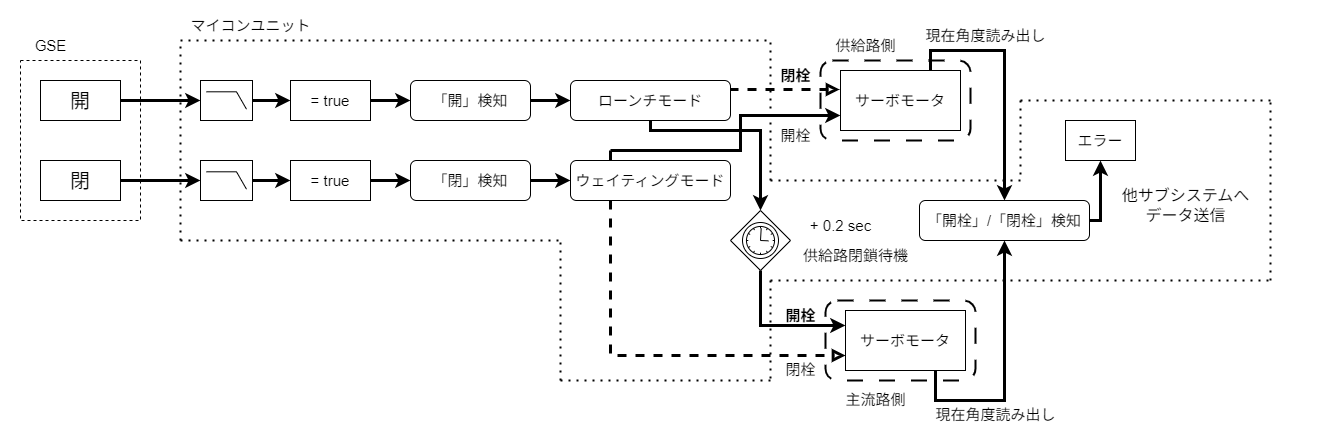

The diagram above was exported from draw.io. Its source (the exported page's mxGraphModel, read from the mxfile embedded in the PNG):
<mxGraphModel dx="852" dy="517" grid="1" gridSize="10" guides="1" tooltips="1" connect="1" arrows="1" fold="1" page="1" pageScale="1" pageWidth="1169" pageHeight="827" background="#ffffff" math="0" shadow="0">
  <root>
    <mxCell id="0" />
    <mxCell id="1" parent="0" />
    <mxCell id="69" value="" style="rounded=0;whiteSpace=wrap;html=1;strokeColor=none;movable=0;resizable=0;rotatable=0;deletable=0;editable=0;locked=1;connectable=0;" parent="1" vertex="1">
      <mxGeometry x="80" width="1320" height="440" as="geometry" />
    </mxCell>
    <mxCell id="46" style="edgeStyle=elbowEdgeStyle;rounded=0;jumpSize=6;html=1;entryX=0.5;entryY=1;entryDx=0;entryDy=0;strokeWidth=3;fontSize=15;fontColor=#4D9900;endArrow=classic;endFill=1;exitX=0.75;exitY=1;exitDx=0;exitDy=0;" parent="1" source="37" target="43" edge="1">
      <mxGeometry relative="1" as="geometry">
        <mxPoint x="650" y="420" as="targetPoint" />
        <Array as="points">
          <mxPoint x="970" y="400" />
        </Array>
      </mxGeometry>
    </mxCell>
    <mxCell id="38" value="" style="rounded=1;whiteSpace=wrap;html=1;fontSize=15;fillColor=none;dashed=1;strokeWidth=2;dashPattern=8 8;" parent="1" vertex="1">
      <mxGeometry x="905" y="300" width="150" height="80" as="geometry" />
    </mxCell>
    <mxCell id="17" value="" style="rounded=1;whiteSpace=wrap;html=1;fontSize=15;fillColor=none;dashed=1;strokeWidth=2;dashPattern=8 8;" parent="1" vertex="1">
      <mxGeometry x="900" y="60" width="150" height="80" as="geometry" />
    </mxCell>
    <mxCell id="4" value="" style="rounded=0;whiteSpace=wrap;html=1;fontSize=20;fillColor=none;dashed=1;movable=0;resizable=0;rotatable=0;deletable=0;editable=0;connectable=0;" parent="1" vertex="1">
      <mxGeometry x="100" y="60" width="120" height="160" as="geometry" />
    </mxCell>
    <mxCell id="6" style="edgeStyle=none;html=1;fontSize=20;endArrow=classic;endFill=1;strokeWidth=3;" parent="1" source="2" edge="1">
      <mxGeometry relative="1" as="geometry">
        <mxPoint x="280" y="100" as="targetPoint" />
      </mxGeometry>
    </mxCell>
    <mxCell id="2" value="&lt;font style=&quot;font-size: 20px;&quot;&gt;開&lt;/font&gt;" style="rounded=0;whiteSpace=wrap;html=1;" parent="1" vertex="1">
      <mxGeometry x="120" y="80" width="80" height="40" as="geometry" />
    </mxCell>
    <mxCell id="7" style="edgeStyle=none;html=1;fontSize=20;strokeWidth=3;" parent="1" source="3" edge="1">
      <mxGeometry relative="1" as="geometry">
        <mxPoint x="280" y="180" as="targetPoint" />
      </mxGeometry>
    </mxCell>
    <mxCell id="3" value="&lt;span style=&quot;font-size: 20px;&quot;&gt;閉&lt;/span&gt;" style="rounded=0;whiteSpace=wrap;html=1;" parent="1" vertex="1">
      <mxGeometry x="120" y="160" width="80" height="40" as="geometry" />
    </mxCell>
    <mxCell id="23" style="edgeStyle=elbowEdgeStyle;rounded=0;elbow=vertical;html=1;entryX=0;entryY=0.5;entryDx=0;entryDy=0;strokeWidth=3;fontSize=15;endArrow=classic;endFill=1;" parent="1" source="8" target="21" edge="1">
      <mxGeometry relative="1" as="geometry" />
    </mxCell>
    <mxCell id="8" value="" style="verticalLabelPosition=bottom;shadow=0;dashed=0;align=center;html=1;verticalAlign=top;shape=mxgraph.electrical.logic_gates.lowpass_filter;fontSize=20;fillColor=none;" parent="1" vertex="1">
      <mxGeometry x="280" y="160" width="52" height="40" as="geometry" />
    </mxCell>
    <mxCell id="22" style="edgeStyle=elbowEdgeStyle;rounded=0;elbow=vertical;html=1;entryX=0;entryY=0.5;entryDx=0;entryDy=0;strokeWidth=3;fontSize=15;endArrow=classic;endFill=1;" parent="1" source="9" target="13" edge="1">
      <mxGeometry relative="1" as="geometry" />
    </mxCell>
    <mxCell id="9" value="" style="verticalLabelPosition=bottom;shadow=0;dashed=0;align=center;html=1;verticalAlign=top;shape=mxgraph.electrical.logic_gates.lowpass_filter;fontSize=20;fillColor=none;" parent="1" vertex="1">
      <mxGeometry x="280" y="80" width="52" height="40" as="geometry" />
    </mxCell>
    <mxCell id="24" style="edgeStyle=elbowEdgeStyle;rounded=0;elbow=vertical;html=1;entryX=0;entryY=0.5;entryDx=0;entryDy=0;strokeWidth=3;fontSize=15;endArrow=classic;endFill=1;" parent="1" source="13" target="14" edge="1">
      <mxGeometry relative="1" as="geometry" />
    </mxCell>
    <mxCell id="13" value="= true" style="rounded=0;whiteSpace=wrap;html=1;fontSize=15;fillColor=default;" parent="1" vertex="1">
      <mxGeometry x="370" y="80" width="80" height="40" as="geometry" />
    </mxCell>
    <mxCell id="25" style="edgeStyle=elbowEdgeStyle;rounded=0;elbow=vertical;html=1;entryX=0;entryY=0.5;entryDx=0;entryDy=0;strokeWidth=3;fontSize=15;endArrow=classic;endFill=1;" parent="1" source="14" target="15" edge="1">
      <mxGeometry relative="1" as="geometry" />
    </mxCell>
    <mxCell id="14" value="「開」検知" style="rounded=1;whiteSpace=wrap;html=1;fontSize=15;fillColor=default;" parent="1" vertex="1">
      <mxGeometry x="490" y="80" width="120" height="40" as="geometry" />
    </mxCell>
    <mxCell id="19" style="edgeStyle=elbowEdgeStyle;html=1;strokeWidth=3;fontSize=15;endArrow=block;endFill=0;rounded=0;elbow=vertical;exitX=1;exitY=0.25;exitDx=0;exitDy=0;entryX=-0.008;entryY=0.316;entryDx=0;entryDy=0;entryPerimeter=0;dashed=1;" parent="1" source="15" target="16" edge="1">
      <mxGeometry relative="1" as="geometry">
        <mxPoint x="860" y="88" as="targetPoint" />
        <mxPoint x="930" y="84.85714285714283" as="sourcePoint" />
      </mxGeometry>
    </mxCell>
    <mxCell id="30" style="edgeStyle=elbowEdgeStyle;rounded=0;elbow=vertical;html=1;strokeWidth=3;fontSize=15;endArrow=classic;endFill=1;entryX=0.5;entryY=0;entryDx=0;entryDy=0;entryPerimeter=0;" parent="1" source="15" target="31" edge="1">
      <mxGeometry relative="1" as="geometry">
        <mxPoint x="840" y="190" as="targetPoint" />
        <Array as="points">
          <mxPoint x="730" y="130" />
        </Array>
      </mxGeometry>
    </mxCell>
    <mxCell id="15" value="ローンチモード" style="rounded=1;whiteSpace=wrap;html=1;fontSize=15;" parent="1" vertex="1">
      <mxGeometry x="650" y="80" width="160" height="40" as="geometry" />
    </mxCell>
    <mxCell id="45" style="edgeStyle=elbowEdgeStyle;rounded=0;jumpSize=6;html=1;entryX=0.5;entryY=0;entryDx=0;entryDy=0;strokeWidth=3;fontSize=15;fontColor=#4D9900;endArrow=classic;endFill=1;exitX=0.75;exitY=0;exitDx=0;exitDy=0;" parent="1" source="16" target="43" edge="1">
      <mxGeometry relative="1" as="geometry">
        <Array as="points">
          <mxPoint x="970" y="50" />
        </Array>
      </mxGeometry>
    </mxCell>
    <mxCell id="16" value="サーボモータ" style="rounded=0;whiteSpace=wrap;html=1;fontSize=15;fillColor=default;" parent="1" vertex="1">
      <mxGeometry x="920" y="70" width="120" height="60" as="geometry" />
    </mxCell>
    <mxCell id="18" value="供給路側" style="text;html=1;align=center;verticalAlign=middle;resizable=0;points=[];autosize=1;strokeColor=none;fillColor=none;fontSize=15;" parent="1" vertex="1">
      <mxGeometry x="905" y="30" width="80" height="30" as="geometry" />
    </mxCell>
    <mxCell id="20" value="&lt;font&gt;閉栓&lt;/font&gt;" style="text;html=1;align=center;verticalAlign=middle;resizable=0;points=[];autosize=1;strokeColor=none;fillColor=none;fontSize=15;fontColor=#000000;fontStyle=1" parent="1" vertex="1">
      <mxGeometry x="850" y="60" width="50" height="30" as="geometry" />
    </mxCell>
    <mxCell id="27" style="edgeStyle=elbowEdgeStyle;rounded=0;elbow=vertical;html=1;entryX=0;entryY=0.5;entryDx=0;entryDy=0;strokeWidth=3;fontSize=15;endArrow=classic;endFill=1;" parent="1" source="21" target="26" edge="1">
      <mxGeometry relative="1" as="geometry" />
    </mxCell>
    <mxCell id="21" value="= true" style="rounded=0;whiteSpace=wrap;html=1;fontSize=15;fillColor=default;" parent="1" vertex="1">
      <mxGeometry x="370" y="160" width="80" height="40" as="geometry" />
    </mxCell>
    <mxCell id="29" style="edgeStyle=elbowEdgeStyle;rounded=0;elbow=vertical;html=1;entryX=0;entryY=0.5;entryDx=0;entryDy=0;strokeWidth=3;fontSize=15;endArrow=classic;endFill=1;" parent="1" source="26" target="28" edge="1">
      <mxGeometry relative="1" as="geometry" />
    </mxCell>
    <mxCell id="26" value="「閉」検知" style="rounded=1;whiteSpace=wrap;html=1;fontSize=15;fillColor=default;" parent="1" vertex="1">
      <mxGeometry x="490" y="160" width="120" height="40" as="geometry" />
    </mxCell>
    <mxCell id="34" style="edgeStyle=elbowEdgeStyle;rounded=0;html=1;strokeWidth=3;fontSize=15;endArrow=classic;endFill=1;entryX=0;entryY=0.75;entryDx=0;entryDy=0;jumpSize=6;" parent="1" target="16" edge="1">
      <mxGeometry relative="1" as="geometry">
        <mxPoint x="690" y="150" as="sourcePoint" />
        <mxPoint x="840" y="110" as="targetPoint" />
        <Array as="points">
          <mxPoint x="820" y="120" />
        </Array>
      </mxGeometry>
    </mxCell>
    <mxCell id="42" style="edgeStyle=elbowEdgeStyle;rounded=0;jumpSize=6;html=1;entryX=0;entryY=0.75;entryDx=0;entryDy=0;strokeWidth=3;fontSize=15;fontColor=#4D9900;endArrow=block;endFill=0;dashed=1;" parent="1" source="28" target="37" edge="1">
      <mxGeometry relative="1" as="geometry">
        <Array as="points">
          <mxPoint x="690" y="270" />
        </Array>
      </mxGeometry>
    </mxCell>
    <mxCell id="28" value="ウェイティングモード" style="rounded=1;whiteSpace=wrap;html=1;fontSize=15;" parent="1" vertex="1">
      <mxGeometry x="650" y="160" width="160" height="40" as="geometry" />
    </mxCell>
    <mxCell id="39" style="edgeStyle=elbowEdgeStyle;rounded=0;jumpSize=6;html=1;strokeWidth=3;fontSize=15;fontColor=#4D9900;endArrow=classic;endFill=1;entryX=0;entryY=0.25;entryDx=0;entryDy=0;" parent="1" source="31" target="37" edge="1">
      <mxGeometry relative="1" as="geometry">
        <mxPoint x="840" y="340" as="targetPoint" />
        <Array as="points">
          <mxPoint x="840" y="290" />
        </Array>
      </mxGeometry>
    </mxCell>
    <mxCell id="31" value="" style="points=[[0.25,0.25,0],[0.5,0,0],[0.75,0.25,0],[1,0.5,0],[0.75,0.75,0],[0.5,1,0],[0.25,0.75,0],[0,0.5,0]];shape=mxgraph.bpmn.gateway2;html=1;verticalLabelPosition=bottom;labelBackgroundColor=#ffffff;verticalAlign=top;align=center;perimeter=rhombusPerimeter;outlineConnect=0;outline=standard;symbol=timer;strokeWidth=1;fontSize=15;fillColor=none;" parent="1" vertex="1">
      <mxGeometry x="810" y="210" width="60" height="60" as="geometry" />
    </mxCell>
    <mxCell id="32" value="+ 0.2 sec" style="text;html=1;align=center;verticalAlign=middle;resizable=0;points=[];autosize=1;strokeColor=none;fillColor=none;fontSize=15;" parent="1" vertex="1">
      <mxGeometry x="880" y="210" width="80" height="30" as="geometry" />
    </mxCell>
    <mxCell id="33" value="供給路閉鎖待機" style="text;html=1;align=center;verticalAlign=middle;resizable=0;points=[];autosize=1;strokeColor=none;fillColor=none;fontSize=15;" parent="1" vertex="1">
      <mxGeometry x="870" y="240" width="130" height="30" as="geometry" />
    </mxCell>
    <mxCell id="35" value="" style="endArrow=none;html=1;strokeWidth=3;fontSize=15;jumpSize=6;exitX=0.25;exitY=0;exitDx=0;exitDy=0;rounded=0;" parent="1" source="28" edge="1">
      <mxGeometry width="50" height="50" relative="1" as="geometry">
        <mxPoint x="720" y="180" as="sourcePoint" />
        <mxPoint x="690" y="150" as="targetPoint" />
      </mxGeometry>
    </mxCell>
    <mxCell id="36" value="&lt;font&gt;開栓&lt;/font&gt;" style="text;html=1;align=center;verticalAlign=middle;resizable=0;points=[];autosize=1;strokeColor=none;fillColor=none;fontSize=15;fontColor=#000000;" parent="1" vertex="1">
      <mxGeometry x="850" y="120" width="50" height="30" as="geometry" />
    </mxCell>
    <mxCell id="37" value="サーボモータ" style="rounded=0;whiteSpace=wrap;html=1;fontSize=15;fillColor=default;" parent="1" vertex="1">
      <mxGeometry x="925" y="310" width="120" height="60" as="geometry" />
    </mxCell>
    <mxCell id="54" style="edgeStyle=elbowEdgeStyle;rounded=0;jumpSize=6;html=1;entryX=0.5;entryY=1;entryDx=0;entryDy=0;strokeWidth=3;fontSize=15;fontColor=#000000;endArrow=classic;endFill=1;" parent="1" source="43" target="53" edge="1">
      <mxGeometry relative="1" as="geometry">
        <Array as="points">
          <mxPoint x="1180" y="190" />
        </Array>
      </mxGeometry>
    </mxCell>
    <mxCell id="43" value="「開栓」/「閉栓」検知" style="rounded=1;whiteSpace=wrap;html=1;fontSize=15;fillColor=default;" parent="1" vertex="1">
      <mxGeometry x="999" y="200" width="170" height="40" as="geometry" />
    </mxCell>
    <mxCell id="47" value="&lt;font color=&quot;#000000&quot;&gt;現在角度読み出し&lt;/font&gt;" style="text;html=1;align=center;verticalAlign=middle;resizable=0;points=[];autosize=1;strokeColor=none;fillColor=none;fontSize=15;fontColor=#4D9900;" parent="1" vertex="1">
      <mxGeometry x="995" y="20" width="140" height="30" as="geometry" />
    </mxCell>
    <mxCell id="48" value="現在角度読み出し" style="text;html=1;align=center;verticalAlign=middle;resizable=0;points=[];autosize=1;strokeColor=none;fillColor=none;fontSize=15;fontColor=#000000;" parent="1" vertex="1">
      <mxGeometry x="1005" y="399" width="140" height="30" as="geometry" />
    </mxCell>
    <mxCell id="49" value="主流路側" style="text;html=1;align=center;verticalAlign=middle;resizable=0;points=[];autosize=1;strokeColor=none;fillColor=none;fontSize=15;" parent="1" vertex="1">
      <mxGeometry x="915" y="384" width="80" height="30" as="geometry" />
    </mxCell>
    <mxCell id="50" value="&lt;font&gt;&lt;b&gt;開栓&lt;/b&gt;&lt;/font&gt;" style="text;html=1;align=center;verticalAlign=middle;resizable=0;points=[];autosize=1;strokeColor=none;fillColor=none;fontSize=15;fontColor=#000000;" parent="1" vertex="1">
      <mxGeometry x="855" y="300" width="50" height="30" as="geometry" />
    </mxCell>
    <mxCell id="51" value="&lt;font&gt;閉栓&lt;/font&gt;" style="text;html=1;align=center;verticalAlign=middle;resizable=0;points=[];autosize=1;strokeColor=none;fillColor=none;fontSize=15;fontColor=#000000;" parent="1" vertex="1">
      <mxGeometry x="855" y="354" width="50" height="30" as="geometry" />
    </mxCell>
    <mxCell id="52" value="GSE" style="text;html=1;align=center;verticalAlign=middle;resizable=0;points=[];autosize=1;strokeColor=none;fillColor=none;fontSize=15;fontColor=#000000;" parent="1" vertex="1">
      <mxGeometry x="100" y="30" width="60" height="30" as="geometry" />
    </mxCell>
    <mxCell id="53" value="エラー" style="rounded=0;whiteSpace=wrap;html=1;sketch=0;strokeWidth=1;fontSize=15;fontColor=#000000;fillColor=none;" parent="1" vertex="1">
      <mxGeometry x="1145" y="120" width="70" height="40" as="geometry" />
    </mxCell>
    <mxCell id="55" value="" style="endArrow=none;dashed=1;html=1;dashPattern=1 3;strokeWidth=2;rounded=0;fontSize=15;fontColor=#000000;jumpSize=6;" parent="1" edge="1">
      <mxGeometry width="50" height="50" relative="1" as="geometry">
        <mxPoint x="260" y="40" as="sourcePoint" />
        <mxPoint x="850" y="40" as="targetPoint" />
      </mxGeometry>
    </mxCell>
    <mxCell id="57" value="" style="endArrow=none;dashed=1;html=1;dashPattern=1 3;strokeWidth=2;rounded=0;fontSize=15;fontColor=#000000;jumpSize=6;" parent="1" edge="1">
      <mxGeometry width="50" height="50" relative="1" as="geometry">
        <mxPoint x="850" y="180" as="sourcePoint" />
        <mxPoint x="850" y="40" as="targetPoint" />
      </mxGeometry>
    </mxCell>
    <mxCell id="58" value="" style="endArrow=none;dashed=1;html=1;dashPattern=1 3;strokeWidth=2;rounded=0;fontSize=15;fontColor=#000000;jumpSize=6;" parent="1" edge="1">
      <mxGeometry width="50" height="50" relative="1" as="geometry">
        <mxPoint x="850" y="180" as="sourcePoint" />
        <mxPoint x="1100" y="180" as="targetPoint" />
      </mxGeometry>
    </mxCell>
    <mxCell id="59" value="" style="endArrow=none;dashed=1;html=1;dashPattern=1 3;strokeWidth=2;rounded=0;fontSize=15;fontColor=#000000;jumpSize=6;" parent="1" edge="1">
      <mxGeometry width="50" height="50" relative="1" as="geometry">
        <mxPoint x="1100" y="100" as="sourcePoint" />
        <mxPoint x="1100" y="180" as="targetPoint" />
      </mxGeometry>
    </mxCell>
    <mxCell id="60" value="" style="endArrow=none;dashed=1;html=1;dashPattern=1 3;strokeWidth=2;rounded=0;fontSize=15;fontColor=#000000;jumpSize=6;" parent="1" edge="1">
      <mxGeometry width="50" height="50" relative="1" as="geometry">
        <mxPoint x="1100" y="100" as="sourcePoint" />
        <mxPoint x="1350" y="100" as="targetPoint" />
      </mxGeometry>
    </mxCell>
    <mxCell id="61" value="" style="endArrow=none;dashed=1;html=1;dashPattern=1 3;strokeWidth=2;rounded=0;fontSize=15;fontColor=#000000;jumpSize=6;" parent="1" edge="1">
      <mxGeometry width="50" height="50" relative="1" as="geometry">
        <mxPoint x="1350" y="280" as="sourcePoint" />
        <mxPoint x="1350" y="100" as="targetPoint" />
      </mxGeometry>
    </mxCell>
    <mxCell id="62" value="" style="endArrow=none;dashed=1;html=1;dashPattern=1 3;strokeWidth=2;rounded=0;fontSize=15;fontColor=#000000;jumpSize=6;" parent="1" edge="1">
      <mxGeometry width="50" height="50" relative="1" as="geometry">
        <mxPoint x="850" y="280" as="sourcePoint" />
        <mxPoint x="1350" y="280" as="targetPoint" />
      </mxGeometry>
    </mxCell>
    <mxCell id="63" value="" style="endArrow=none;dashed=1;html=1;dashPattern=1 3;strokeWidth=2;rounded=0;fontSize=15;fontColor=#000000;jumpSize=6;" parent="1" edge="1">
      <mxGeometry width="50" height="50" relative="1" as="geometry">
        <mxPoint x="850" y="280" as="sourcePoint" />
        <mxPoint x="850" y="380" as="targetPoint" />
      </mxGeometry>
    </mxCell>
    <mxCell id="64" value="" style="endArrow=none;dashed=1;html=1;dashPattern=1 3;strokeWidth=2;rounded=0;fontSize=15;fontColor=#000000;jumpSize=6;" parent="1" edge="1">
      <mxGeometry width="50" height="50" relative="1" as="geometry">
        <mxPoint x="640" y="380" as="sourcePoint" />
        <mxPoint x="850" y="380" as="targetPoint" />
      </mxGeometry>
    </mxCell>
    <mxCell id="65" value="" style="endArrow=none;dashed=1;html=1;dashPattern=1 3;strokeWidth=2;rounded=0;fontSize=15;fontColor=#000000;jumpSize=6;" parent="1" edge="1">
      <mxGeometry width="50" height="50" relative="1" as="geometry">
        <mxPoint x="260" y="240" as="sourcePoint" />
        <mxPoint x="260" y="40" as="targetPoint" />
      </mxGeometry>
    </mxCell>
    <mxCell id="66" value="" style="endArrow=none;dashed=1;html=1;dashPattern=1 3;strokeWidth=2;rounded=0;fontSize=15;fontColor=#000000;jumpSize=6;" parent="1" edge="1">
      <mxGeometry width="50" height="50" relative="1" as="geometry">
        <mxPoint x="640" y="380" as="sourcePoint" />
        <mxPoint x="640" y="240" as="targetPoint" />
      </mxGeometry>
    </mxCell>
    <mxCell id="67" value="" style="endArrow=none;dashed=1;html=1;dashPattern=1 3;strokeWidth=2;rounded=0;fontSize=15;fontColor=#000000;jumpSize=6;" parent="1" edge="1">
      <mxGeometry width="50" height="50" relative="1" as="geometry">
        <mxPoint x="260" y="240" as="sourcePoint" />
        <mxPoint x="640" y="240" as="targetPoint" />
      </mxGeometry>
    </mxCell>
    <mxCell id="68" value="マイコンユニット" style="text;html=1;align=center;verticalAlign=middle;resizable=0;points=[];autosize=1;strokeColor=none;fillColor=none;fontSize=15;fontColor=#000000;" parent="1" vertex="1">
      <mxGeometry x="260" y="10" width="140" height="30" as="geometry" />
    </mxCell>
    <mxCell id="71" value="&lt;div&gt;&lt;font style=&quot;font-size: 16px;&quot;&gt;他サブシステムへ&lt;/font&gt;&lt;/div&gt;&lt;font style=&quot;font-size: 16px;&quot;&gt;データ送信&lt;/font&gt;" style="text;html=1;align=center;verticalAlign=middle;resizable=0;points=[];autosize=1;strokeColor=none;fillColor=none;" vertex="1" parent="1">
      <mxGeometry x="1190" y="180" width="150" height="50" as="geometry" />
    </mxCell>
  </root>
</mxGraphModel>